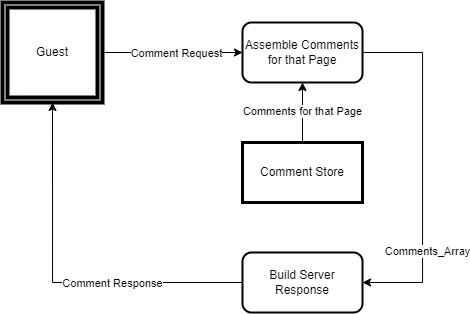

The diagram above was exported from draw.io. Its source (the exported page's mxGraphModel, read from the mxfile embedded in the PNG):
<mxGraphModel dx="513" dy="540" grid="1" gridSize="10" guides="1" tooltips="1" connect="1" arrows="1" fold="1" page="1" pageScale="1" pageWidth="850" pageHeight="1100" math="0" shadow="0">
  <root>
    <mxCell id="0" />
    <mxCell id="1" parent="0" />
    <mxCell id="cKtzdJmrMY2pzF8FdEU--8" style="edgeStyle=orthogonalEdgeStyle;rounded=0;orthogonalLoop=1;jettySize=auto;html=1;exitX=1;exitY=0.5;exitDx=0;exitDy=0;" edge="1" parent="1" source="cKtzdJmrMY2pzF8FdEU--5" target="cKtzdJmrMY2pzF8FdEU--6">
      <mxGeometry relative="1" as="geometry">
        <Array as="points">
          <mxPoint x="170" y="140" />
          <mxPoint x="170" y="140" />
        </Array>
      </mxGeometry>
    </mxCell>
    <mxCell id="cKtzdJmrMY2pzF8FdEU--9" value="Comment Request" style="edgeLabel;html=1;align=center;verticalAlign=middle;resizable=0;points=[];" vertex="1" connectable="0" parent="cKtzdJmrMY2pzF8FdEU--8">
      <mxGeometry x="-0.3067" y="1" relative="1" as="geometry">
        <mxPoint x="25" y="1" as="offset" />
      </mxGeometry>
    </mxCell>
    <mxCell id="cKtzdJmrMY2pzF8FdEU--5" value="Guest" style="shape=ext;double=1;rounded=0;whiteSpace=wrap;html=1;strokeWidth=4;" vertex="1" parent="1">
      <mxGeometry x="30" y="90" width="100" height="100" as="geometry" />
    </mxCell>
    <mxCell id="cKtzdJmrMY2pzF8FdEU--14" style="edgeStyle=orthogonalEdgeStyle;rounded=0;orthogonalLoop=1;jettySize=auto;html=1;exitX=1;exitY=0.5;exitDx=0;exitDy=0;entryX=1;entryY=0.5;entryDx=0;entryDy=0;" edge="1" parent="1" source="cKtzdJmrMY2pzF8FdEU--6" target="cKtzdJmrMY2pzF8FdEU--12">
      <mxGeometry relative="1" as="geometry">
        <mxPoint x="430" y="370" as="targetPoint" />
        <Array as="points">
          <mxPoint x="450" y="140" />
          <mxPoint x="450" y="370" />
        </Array>
      </mxGeometry>
    </mxCell>
    <mxCell id="cKtzdJmrMY2pzF8FdEU--17" value="Comments_Array" style="edgeLabel;html=1;align=center;verticalAlign=middle;resizable=0;points=[];" vertex="1" connectable="0" parent="cKtzdJmrMY2pzF8FdEU--14">
      <mxGeometry x="0.4781" y="4" relative="1" as="geometry">
        <mxPoint as="offset" />
      </mxGeometry>
    </mxCell>
    <mxCell id="cKtzdJmrMY2pzF8FdEU--6" value="Assemble Comments for that Page" style="rounded=1;whiteSpace=wrap;html=1;strokeWidth=2;" vertex="1" parent="1">
      <mxGeometry x="270" y="110" width="120" height="60" as="geometry" />
    </mxCell>
    <mxCell id="cKtzdJmrMY2pzF8FdEU--10" value="Comments for that Page" style="edgeStyle=orthogonalEdgeStyle;rounded=0;orthogonalLoop=1;jettySize=auto;html=1;exitX=0.5;exitY=0;exitDx=0;exitDy=0;entryX=0.5;entryY=1;entryDx=0;entryDy=0;" edge="1" parent="1" source="cKtzdJmrMY2pzF8FdEU--7" target="cKtzdJmrMY2pzF8FdEU--6">
      <mxGeometry relative="1" as="geometry" />
    </mxCell>
    <mxCell id="cKtzdJmrMY2pzF8FdEU--7" value="Comment Store" style="rounded=0;whiteSpace=wrap;html=1;strokeWidth=3;" vertex="1" parent="1">
      <mxGeometry x="270" y="230" width="120" height="60" as="geometry" />
    </mxCell>
    <mxCell id="cKtzdJmrMY2pzF8FdEU--16" style="edgeStyle=orthogonalEdgeStyle;rounded=0;orthogonalLoop=1;jettySize=auto;html=1;exitX=0;exitY=0.5;exitDx=0;exitDy=0;entryX=0.5;entryY=1;entryDx=0;entryDy=0;" edge="1" parent="1" source="cKtzdJmrMY2pzF8FdEU--12" target="cKtzdJmrMY2pzF8FdEU--5">
      <mxGeometry relative="1" as="geometry" />
    </mxCell>
    <mxCell id="cKtzdJmrMY2pzF8FdEU--18" value="Comment Response" style="edgeLabel;html=1;align=center;verticalAlign=middle;resizable=0;points=[];" vertex="1" connectable="0" parent="cKtzdJmrMY2pzF8FdEU--16">
      <mxGeometry x="-0.2937" relative="1" as="geometry">
        <mxPoint as="offset" />
      </mxGeometry>
    </mxCell>
    <mxCell id="cKtzdJmrMY2pzF8FdEU--12" value="Build Server Response" style="rounded=1;whiteSpace=wrap;html=1;strokeWidth=2;" vertex="1" parent="1">
      <mxGeometry x="270" y="340" width="120" height="60" as="geometry" />
    </mxCell>
  </root>
</mxGraphModel>